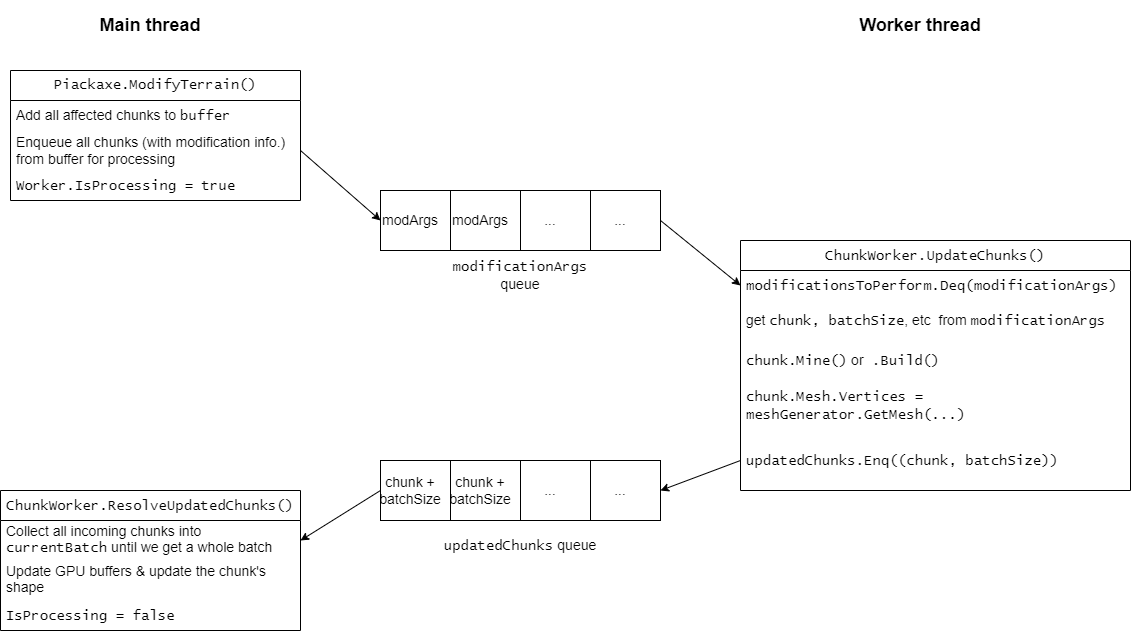

The diagram above was exported from draw.io. Its source (the exported page's mxGraphModel, read from the mxfile embedded in the PNG):
<mxGraphModel dx="1434" dy="772" grid="1" gridSize="10" guides="1" tooltips="1" connect="1" arrows="1" fold="1" page="1" pageScale="1" pageWidth="1169" pageHeight="827" math="0" shadow="0">
  <root>
    <mxCell id="WIyWlLk6GJQsqaUBKTNV-0" />
    <mxCell id="WIyWlLk6GJQsqaUBKTNV-1" parent="WIyWlLk6GJQsqaUBKTNV-0" />
    <mxCell id="2Op3wU6jKP6Ge6N8qJMq-3" value="Piackaxe.ModifyTerrain()" style="swimlane;fontStyle=0;childLayout=stackLayout;horizontal=1;startSize=30;horizontalStack=0;resizeParent=1;resizeParentMax=0;resizeLast=0;collapsible=1;marginBottom=0;whiteSpace=wrap;html=1;fontFamily=Lucida Console;fontSize=14;" vertex="1" parent="WIyWlLk6GJQsqaUBKTNV-1">
      <mxGeometry x="30" y="70" width="290" height="130" as="geometry" />
    </mxCell>
    <mxCell id="2Op3wU6jKP6Ge6N8qJMq-4" value="Add all affected chunks to &lt;font face=&quot;Lucida Console&quot; style=&quot;font-size: 14px;&quot;&gt;buffer&lt;/font&gt;" style="text;strokeColor=none;fillColor=none;align=left;verticalAlign=middle;spacingLeft=4;spacingRight=4;overflow=hidden;points=[[0,0.5],[1,0.5]];portConstraint=eastwest;rotatable=0;whiteSpace=wrap;html=1;fontSize=14;" vertex="1" parent="2Op3wU6jKP6Ge6N8qJMq-3">
      <mxGeometry y="30" width="290" height="30" as="geometry" />
    </mxCell>
    <mxCell id="2Op3wU6jKP6Ge6N8qJMq-5" value="Enqueue all chunks (with modification info.) from buffer for processing" style="text;strokeColor=none;fillColor=none;align=left;verticalAlign=middle;spacingLeft=4;spacingRight=4;overflow=hidden;points=[[0,0.5],[1,0.5]];portConstraint=eastwest;rotatable=0;whiteSpace=wrap;html=1;fontSize=14;" vertex="1" parent="2Op3wU6jKP6Ge6N8qJMq-3">
      <mxGeometry y="60" width="290" height="40" as="geometry" />
    </mxCell>
    <mxCell id="2Op3wU6jKP6Ge6N8qJMq-6" value="&lt;font face=&quot;Lucida Console&quot; style=&quot;font-size: 14px;&quot;&gt;Worker.IsProcessing = true&lt;/font&gt;" style="text;strokeColor=none;fillColor=none;align=left;verticalAlign=middle;spacingLeft=4;spacingRight=4;overflow=hidden;points=[[0,0.5],[1,0.5]];portConstraint=eastwest;rotatable=0;whiteSpace=wrap;html=1;fontSize=14;" vertex="1" parent="2Op3wU6jKP6Ge6N8qJMq-3">
      <mxGeometry y="100" width="290" height="30" as="geometry" />
    </mxCell>
    <mxCell id="2Op3wU6jKP6Ge6N8qJMq-7" value="&lt;font face=&quot;Lucida Console&quot; style=&quot;font-size: 14px;&quot;&gt;ChunkWorker.UpdateChunks()&lt;/font&gt;" style="swimlane;fontStyle=0;childLayout=stackLayout;horizontal=1;startSize=30;horizontalStack=0;resizeParent=1;resizeParentMax=0;resizeLast=0;collapsible=1;marginBottom=0;whiteSpace=wrap;html=1;fontSize=14;" vertex="1" parent="WIyWlLk6GJQsqaUBKTNV-1">
      <mxGeometry x="760" y="240" width="390" height="250" as="geometry" />
    </mxCell>
    <mxCell id="2Op3wU6jKP6Ge6N8qJMq-8" value="&lt;font face=&quot;Lucida Console&quot; style=&quot;font-size: 14px;&quot;&gt;modificationsToPerform.Deq(modificationArgs)&lt;/font&gt;" style="text;strokeColor=none;fillColor=none;align=left;verticalAlign=middle;spacingLeft=4;spacingRight=4;overflow=hidden;points=[[0,0.5],[1,0.5]];portConstraint=eastwest;rotatable=0;whiteSpace=wrap;html=1;fontSize=14;" vertex="1" parent="2Op3wU6jKP6Ge6N8qJMq-7">
      <mxGeometry y="30" width="390" height="30" as="geometry" />
    </mxCell>
    <mxCell id="2Op3wU6jKP6Ge6N8qJMq-14" value="get &lt;font face=&quot;Lucida Console&quot; style=&quot;font-size: 14px;&quot;&gt;chunk, batchSize&lt;/font&gt;, etc&amp;nbsp; from &lt;font face=&quot;Lucida Console&quot; style=&quot;font-size: 14px;&quot;&gt;modificationArgs&lt;/font&gt;" style="text;strokeColor=none;fillColor=none;align=left;verticalAlign=middle;spacingLeft=4;spacingRight=4;overflow=hidden;points=[[0,0.5],[1,0.5]];portConstraint=eastwest;rotatable=0;whiteSpace=wrap;html=1;fontSize=14;" vertex="1" parent="2Op3wU6jKP6Ge6N8qJMq-7">
      <mxGeometry y="60" width="390" height="40" as="geometry" />
    </mxCell>
    <mxCell id="2Op3wU6jKP6Ge6N8qJMq-9" value="&lt;font face=&quot;Lucida Console&quot; style=&quot;font-size: 14px;&quot;&gt;chunk.Mine()&lt;/font&gt; or&lt;font face=&quot;Lucida Console&quot; style=&quot;font-size: 14px;&quot;&gt; .Build()&lt;/font&gt;" style="text;strokeColor=none;fillColor=none;align=left;verticalAlign=middle;spacingLeft=4;spacingRight=4;overflow=hidden;points=[[0,0.5],[1,0.5]];portConstraint=eastwest;rotatable=0;whiteSpace=wrap;html=1;fontSize=14;" vertex="1" parent="2Op3wU6jKP6Ge6N8qJMq-7">
      <mxGeometry y="100" width="390" height="40" as="geometry" />
    </mxCell>
    <mxCell id="2Op3wU6jKP6Ge6N8qJMq-10" value="&lt;font face=&quot;Lucida Console&quot; style=&quot;font-size: 14px;&quot;&gt;chunk.Mesh.Vertices = meshGenerator.GetMesh(...)&lt;/font&gt;" style="text;strokeColor=none;fillColor=none;align=left;verticalAlign=middle;spacingLeft=4;spacingRight=4;overflow=hidden;points=[[0,0.5],[1,0.5]];portConstraint=eastwest;rotatable=0;whiteSpace=wrap;html=1;fontSize=14;" vertex="1" parent="2Op3wU6jKP6Ge6N8qJMq-7">
      <mxGeometry y="140" width="390" height="50" as="geometry" />
    </mxCell>
    <mxCell id="2Op3wU6jKP6Ge6N8qJMq-13" value="&lt;font face=&quot;Lucida Console&quot; style=&quot;font-size: 14px;&quot;&gt;updatedChunks.Enq((chunk, batchSize))&lt;/font&gt;" style="text;strokeColor=none;fillColor=none;align=left;verticalAlign=middle;spacingLeft=4;spacingRight=4;overflow=hidden;points=[[0,0.5],[1,0.5]];portConstraint=eastwest;rotatable=0;whiteSpace=wrap;html=1;fontSize=14;" vertex="1" parent="2Op3wU6jKP6Ge6N8qJMq-7">
      <mxGeometry y="190" width="390" height="60" as="geometry" />
    </mxCell>
    <mxCell id="2Op3wU6jKP6Ge6N8qJMq-15" value="&lt;font face=&quot;Lucida Console&quot; style=&quot;font-size: 14px;&quot;&gt;ChunkWorker.ResolveUpdatedChunks()&lt;/font&gt;" style="swimlane;fontStyle=0;childLayout=stackLayout;horizontal=1;startSize=30;horizontalStack=0;resizeParent=1;resizeParentMax=0;resizeLast=0;collapsible=1;marginBottom=0;whiteSpace=wrap;html=1;fontSize=14;" vertex="1" parent="WIyWlLk6GJQsqaUBKTNV-1">
      <mxGeometry x="20" y="490" width="300" height="140" as="geometry" />
    </mxCell>
    <mxCell id="2Op3wU6jKP6Ge6N8qJMq-16" value="Collect all incoming chunks into &lt;font face=&quot;Lucida Console&quot; style=&quot;font-size: 14px;&quot;&gt;currentBatch&lt;/font&gt; until we get a whole batch back" style="text;strokeColor=none;fillColor=none;align=left;verticalAlign=middle;spacingLeft=4;spacingRight=4;overflow=hidden;points=[[0,0.5],[1,0.5]];portConstraint=eastwest;rotatable=0;whiteSpace=wrap;html=1;fontSize=14;" vertex="1" parent="2Op3wU6jKP6Ge6N8qJMq-15">
      <mxGeometry y="30" width="300" height="40" as="geometry" />
    </mxCell>
    <mxCell id="2Op3wU6jKP6Ge6N8qJMq-17" value="Update GPU buffers &amp;amp; update the chunk's shape&lt;br style=&quot;font-size: 14px;&quot;&gt;in the physics engine&amp;nbsp;" style="text;strokeColor=none;fillColor=none;align=left;verticalAlign=middle;spacingLeft=4;spacingRight=4;overflow=hidden;points=[[0,0.5],[1,0.5]];portConstraint=eastwest;rotatable=0;whiteSpace=wrap;html=1;fontSize=14;" vertex="1" parent="2Op3wU6jKP6Ge6N8qJMq-15">
      <mxGeometry y="70" width="300" height="40" as="geometry" />
    </mxCell>
    <mxCell id="2Op3wU6jKP6Ge6N8qJMq-18" value="&lt;font face=&quot;Lucida Console&quot; style=&quot;font-size: 14px;&quot;&gt;IsProcessing = false&lt;/font&gt;" style="text;strokeColor=none;fillColor=none;align=left;verticalAlign=middle;spacingLeft=4;spacingRight=4;overflow=hidden;points=[[0,0.5],[1,0.5]];portConstraint=eastwest;rotatable=0;whiteSpace=wrap;html=1;fontSize=14;" vertex="1" parent="2Op3wU6jKP6Ge6N8qJMq-15">
      <mxGeometry y="110" width="300" height="30" as="geometry" />
    </mxCell>
    <mxCell id="2Op3wU6jKP6Ge6N8qJMq-21" value="" style="rounded=0;whiteSpace=wrap;html=1;fontSize=14;" vertex="1" parent="WIyWlLk6GJQsqaUBKTNV-1">
      <mxGeometry x="400" y="190" width="280" height="60" as="geometry" />
    </mxCell>
    <mxCell id="2Op3wU6jKP6Ge6N8qJMq-24" value="" style="endArrow=none;html=1;rounded=0;entryX=0.25;entryY=0;entryDx=0;entryDy=0;exitX=0.25;exitY=1;exitDx=0;exitDy=0;fontSize=14;" edge="1" parent="WIyWlLk6GJQsqaUBKTNV-1" source="2Op3wU6jKP6Ge6N8qJMq-21" target="2Op3wU6jKP6Ge6N8qJMq-21">
      <mxGeometry width="50" height="50" relative="1" as="geometry">
        <mxPoint x="760" y="290" as="sourcePoint" />
        <mxPoint x="810" y="240" as="targetPoint" />
      </mxGeometry>
    </mxCell>
    <mxCell id="2Op3wU6jKP6Ge6N8qJMq-25" value="" style="endArrow=none;html=1;rounded=0;entryX=0.5;entryY=1;entryDx=0;entryDy=0;exitX=0.5;exitY=0;exitDx=0;exitDy=0;fontSize=14;" edge="1" parent="WIyWlLk6GJQsqaUBKTNV-1" source="2Op3wU6jKP6Ge6N8qJMq-21" target="2Op3wU6jKP6Ge6N8qJMq-21">
      <mxGeometry width="50" height="50" relative="1" as="geometry">
        <mxPoint x="570" y="380" as="sourcePoint" />
        <mxPoint x="570" y="320" as="targetPoint" />
      </mxGeometry>
    </mxCell>
    <mxCell id="2Op3wU6jKP6Ge6N8qJMq-26" value="" style="endArrow=none;html=1;rounded=0;entryX=0.75;entryY=1;entryDx=0;entryDy=0;exitX=0.75;exitY=0;exitDx=0;exitDy=0;fontSize=14;" edge="1" parent="WIyWlLk6GJQsqaUBKTNV-1" source="2Op3wU6jKP6Ge6N8qJMq-21" target="2Op3wU6jKP6Ge6N8qJMq-21">
      <mxGeometry width="50" height="50" relative="1" as="geometry">
        <mxPoint x="610" y="330" as="sourcePoint" />
        <mxPoint x="610" y="270" as="targetPoint" />
      </mxGeometry>
    </mxCell>
    <mxCell id="2Op3wU6jKP6Ge6N8qJMq-27" value="modArgs" style="text;html=1;strokeColor=none;fillColor=none;align=center;verticalAlign=middle;whiteSpace=wrap;rounded=0;fontSize=14;" vertex="1" parent="WIyWlLk6GJQsqaUBKTNV-1">
      <mxGeometry x="400" y="205" width="60" height="30" as="geometry" />
    </mxCell>
    <mxCell id="2Op3wU6jKP6Ge6N8qJMq-28" value="modArgs" style="text;html=1;strokeColor=none;fillColor=none;align=center;verticalAlign=middle;whiteSpace=wrap;rounded=0;fontSize=14;" vertex="1" parent="WIyWlLk6GJQsqaUBKTNV-1">
      <mxGeometry x="470" y="205" width="60" height="30" as="geometry" />
    </mxCell>
    <mxCell id="2Op3wU6jKP6Ge6N8qJMq-29" value="..." style="text;html=1;strokeColor=none;fillColor=none;align=center;verticalAlign=middle;whiteSpace=wrap;rounded=0;fontSize=14;" vertex="1" parent="WIyWlLk6GJQsqaUBKTNV-1">
      <mxGeometry x="540" y="205" width="60" height="30" as="geometry" />
    </mxCell>
    <mxCell id="2Op3wU6jKP6Ge6N8qJMq-30" value="..." style="text;html=1;strokeColor=none;fillColor=none;align=center;verticalAlign=middle;whiteSpace=wrap;rounded=0;fontSize=14;" vertex="1" parent="WIyWlLk6GJQsqaUBKTNV-1">
      <mxGeometry x="610" y="205" width="60" height="30" as="geometry" />
    </mxCell>
    <mxCell id="2Op3wU6jKP6Ge6N8qJMq-31" value="&lt;font face=&quot;Lucida Console&quot; style=&quot;font-size: 14px;&quot;&gt;modificationArgs&lt;/font&gt; queue" style="text;html=1;strokeColor=none;fillColor=none;align=center;verticalAlign=middle;whiteSpace=wrap;rounded=0;fontSize=14;" vertex="1" parent="WIyWlLk6GJQsqaUBKTNV-1">
      <mxGeometry x="455" y="260" width="170" height="30" as="geometry" />
    </mxCell>
    <mxCell id="2Op3wU6jKP6Ge6N8qJMq-32" value="" style="rounded=0;whiteSpace=wrap;html=1;fontSize=14;" vertex="1" parent="WIyWlLk6GJQsqaUBKTNV-1">
      <mxGeometry x="400" y="460" width="280" height="60" as="geometry" />
    </mxCell>
    <mxCell id="2Op3wU6jKP6Ge6N8qJMq-33" value="" style="endArrow=none;html=1;rounded=0;entryX=0.25;entryY=0;entryDx=0;entryDy=0;exitX=0.25;exitY=1;exitDx=0;exitDy=0;fontSize=14;" edge="1" parent="WIyWlLk6GJQsqaUBKTNV-1" source="2Op3wU6jKP6Ge6N8qJMq-32" target="2Op3wU6jKP6Ge6N8qJMq-32">
      <mxGeometry width="50" height="50" relative="1" as="geometry">
        <mxPoint x="760" y="560" as="sourcePoint" />
        <mxPoint x="810" y="510" as="targetPoint" />
      </mxGeometry>
    </mxCell>
    <mxCell id="2Op3wU6jKP6Ge6N8qJMq-34" value="" style="endArrow=none;html=1;rounded=0;entryX=0.5;entryY=1;entryDx=0;entryDy=0;exitX=0.5;exitY=0;exitDx=0;exitDy=0;fontSize=14;" edge="1" parent="WIyWlLk6GJQsqaUBKTNV-1" source="2Op3wU6jKP6Ge6N8qJMq-32" target="2Op3wU6jKP6Ge6N8qJMq-32">
      <mxGeometry width="50" height="50" relative="1" as="geometry">
        <mxPoint x="570" y="650" as="sourcePoint" />
        <mxPoint x="570" y="590" as="targetPoint" />
      </mxGeometry>
    </mxCell>
    <mxCell id="2Op3wU6jKP6Ge6N8qJMq-35" value="" style="endArrow=none;html=1;rounded=0;entryX=0.75;entryY=1;entryDx=0;entryDy=0;exitX=0.75;exitY=0;exitDx=0;exitDy=0;fontSize=14;" edge="1" parent="WIyWlLk6GJQsqaUBKTNV-1" source="2Op3wU6jKP6Ge6N8qJMq-32" target="2Op3wU6jKP6Ge6N8qJMq-32">
      <mxGeometry width="50" height="50" relative="1" as="geometry">
        <mxPoint x="610" y="600" as="sourcePoint" />
        <mxPoint x="610" y="540" as="targetPoint" />
      </mxGeometry>
    </mxCell>
    <mxCell id="2Op3wU6jKP6Ge6N8qJMq-36" value="chunk + batchSize" style="text;html=1;strokeColor=none;fillColor=none;align=center;verticalAlign=middle;whiteSpace=wrap;rounded=0;fontSize=14;" vertex="1" parent="WIyWlLk6GJQsqaUBKTNV-1">
      <mxGeometry x="400" y="475" width="60" height="30" as="geometry" />
    </mxCell>
    <mxCell id="2Op3wU6jKP6Ge6N8qJMq-37" value="chunk + batchSize" style="text;html=1;strokeColor=none;fillColor=none;align=center;verticalAlign=middle;whiteSpace=wrap;rounded=0;fontSize=14;" vertex="1" parent="WIyWlLk6GJQsqaUBKTNV-1">
      <mxGeometry x="470" y="475" width="60" height="30" as="geometry" />
    </mxCell>
    <mxCell id="2Op3wU6jKP6Ge6N8qJMq-38" value="..." style="text;html=1;strokeColor=none;fillColor=none;align=center;verticalAlign=middle;whiteSpace=wrap;rounded=0;fontSize=14;" vertex="1" parent="WIyWlLk6GJQsqaUBKTNV-1">
      <mxGeometry x="540" y="475" width="60" height="30" as="geometry" />
    </mxCell>
    <mxCell id="2Op3wU6jKP6Ge6N8qJMq-39" value="..." style="text;html=1;strokeColor=none;fillColor=none;align=center;verticalAlign=middle;whiteSpace=wrap;rounded=0;fontSize=14;" vertex="1" parent="WIyWlLk6GJQsqaUBKTNV-1">
      <mxGeometry x="610" y="475" width="60" height="30" as="geometry" />
    </mxCell>
    <mxCell id="2Op3wU6jKP6Ge6N8qJMq-40" value="&lt;font face=&quot;Lucida Console&quot; style=&quot;font-size: 14px;&quot;&gt;updatedChunks&lt;/font&gt; queue" style="text;html=1;strokeColor=none;fillColor=none;align=center;verticalAlign=middle;whiteSpace=wrap;rounded=0;fontSize=14;" vertex="1" parent="WIyWlLk6GJQsqaUBKTNV-1">
      <mxGeometry x="455" y="530" width="170" height="30" as="geometry" />
    </mxCell>
    <mxCell id="2Op3wU6jKP6Ge6N8qJMq-42" value="" style="endArrow=classic;html=1;rounded=0;exitX=1;exitY=0.5;exitDx=0;exitDy=0;entryX=0;entryY=0.5;entryDx=0;entryDy=0;fontSize=14;" edge="1" parent="WIyWlLk6GJQsqaUBKTNV-1" source="2Op3wU6jKP6Ge6N8qJMq-5" target="2Op3wU6jKP6Ge6N8qJMq-27">
      <mxGeometry width="50" height="50" relative="1" as="geometry">
        <mxPoint x="640" y="360" as="sourcePoint" />
        <mxPoint x="690" y="310" as="targetPoint" />
      </mxGeometry>
    </mxCell>
    <mxCell id="2Op3wU6jKP6Ge6N8qJMq-43" value="" style="endArrow=classic;html=1;rounded=0;exitX=1;exitY=0.5;exitDx=0;exitDy=0;entryX=0;entryY=0.5;entryDx=0;entryDy=0;fontSize=14;" edge="1" parent="WIyWlLk6GJQsqaUBKTNV-1" source="2Op3wU6jKP6Ge6N8qJMq-21" target="2Op3wU6jKP6Ge6N8qJMq-8">
      <mxGeometry width="50" height="50" relative="1" as="geometry">
        <mxPoint x="640" y="360" as="sourcePoint" />
        <mxPoint x="690" y="310" as="targetPoint" />
      </mxGeometry>
    </mxCell>
    <mxCell id="2Op3wU6jKP6Ge6N8qJMq-44" value="" style="endArrow=classic;html=1;rounded=0;exitX=0;exitY=0.5;exitDx=0;exitDy=0;entryX=1;entryY=0.5;entryDx=0;entryDy=0;fontSize=14;" edge="1" parent="WIyWlLk6GJQsqaUBKTNV-1" source="2Op3wU6jKP6Ge6N8qJMq-13" target="2Op3wU6jKP6Ge6N8qJMq-32">
      <mxGeometry width="50" height="50" relative="1" as="geometry">
        <mxPoint x="640" y="360" as="sourcePoint" />
        <mxPoint x="690" y="310" as="targetPoint" />
      </mxGeometry>
    </mxCell>
    <mxCell id="2Op3wU6jKP6Ge6N8qJMq-45" value="" style="endArrow=classic;html=1;rounded=0;entryX=1;entryY=0.5;entryDx=0;entryDy=0;exitX=0;exitY=0.5;exitDx=0;exitDy=0;fontSize=14;" edge="1" parent="WIyWlLk6GJQsqaUBKTNV-1" source="2Op3wU6jKP6Ge6N8qJMq-32" target="2Op3wU6jKP6Ge6N8qJMq-16">
      <mxGeometry width="50" height="50" relative="1" as="geometry">
        <mxPoint x="640" y="360" as="sourcePoint" />
        <mxPoint x="690" y="310" as="targetPoint" />
      </mxGeometry>
    </mxCell>
    <mxCell id="2Op3wU6jKP6Ge6N8qJMq-46" value="&lt;h2&gt;Main thread&lt;/h2&gt;" style="text;html=1;strokeColor=none;fillColor=none;align=center;verticalAlign=middle;whiteSpace=wrap;rounded=0;" vertex="1" parent="WIyWlLk6GJQsqaUBKTNV-1">
      <mxGeometry x="110" y="10" width="120" height="30" as="geometry" />
    </mxCell>
    <mxCell id="2Op3wU6jKP6Ge6N8qJMq-47" value="&lt;h2&gt;Worker thread&lt;/h2&gt;" style="text;html=1;strokeColor=none;fillColor=none;align=center;verticalAlign=middle;whiteSpace=wrap;rounded=0;" vertex="1" parent="WIyWlLk6GJQsqaUBKTNV-1">
      <mxGeometry x="870" y="10" width="140" height="30" as="geometry" />
    </mxCell>
  </root>
</mxGraphModel>